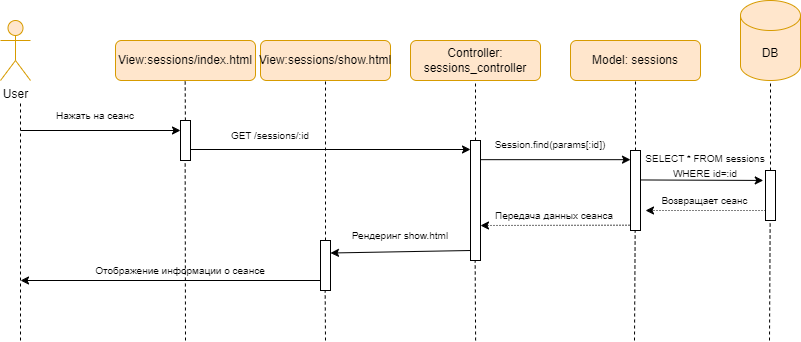

The diagram above was exported from draw.io. Its source (the exported page's mxGraphModel, read from the mxfile embedded in the PNG):
<mxGraphModel dx="802" dy="1610" grid="1" gridSize="10" guides="1" tooltips="1" connect="1" arrows="1" fold="1" page="1" pageScale="1" pageWidth="827" pageHeight="1169" math="0" shadow="0">
  <root>
    <mxCell id="0" />
    <mxCell id="1" parent="0" />
    <mxCell id="SjsirPaQ42ACG0kTSudQ-1" value="User" style="shape=umlActor;verticalLabelPosition=bottom;verticalAlign=top;html=1;outlineConnect=0;fillColor=#ffe6cc;strokeColor=#d79b00;" parent="1" vertex="1">
      <mxGeometry x="410" y="-120" width="30" height="60" as="geometry" />
    </mxCell>
    <mxCell id="SjsirPaQ42ACG0kTSudQ-2" value="View:sessions/index.html" style="rounded=1;whiteSpace=wrap;html=1;fillColor=#ffe6cc;strokeColor=#d79b00;" parent="1" vertex="1">
      <mxGeometry x="525" y="-100" width="140" height="40" as="geometry" />
    </mxCell>
    <mxCell id="SjsirPaQ42ACG0kTSudQ-3" value="Model: sessions" style="rounded=1;whiteSpace=wrap;html=1;fillColor=#ffe6cc;strokeColor=#d79b00;" parent="1" vertex="1">
      <mxGeometry x="980" y="-100" width="130" height="40" as="geometry" />
    </mxCell>
    <mxCell id="SjsirPaQ42ACG0kTSudQ-4" value="Controller: sessions_controller" style="rounded=1;whiteSpace=wrap;html=1;fillColor=#ffe6cc;strokeColor=#d79b00;" parent="1" vertex="1">
      <mxGeometry x="820" y="-100" width="130" height="40" as="geometry" />
    </mxCell>
    <mxCell id="SjsirPaQ42ACG0kTSudQ-5" value="DB" style="shape=cylinder3;whiteSpace=wrap;html=1;boundedLbl=1;backgroundOutline=1;size=15;fillColor=#ffe6cc;strokeColor=#d79b00;" parent="1" vertex="1">
      <mxGeometry x="1150" y="-140" width="60" height="80" as="geometry" />
    </mxCell>
    <mxCell id="SjsirPaQ42ACG0kTSudQ-6" value="" style="endArrow=none;dashed=1;html=1;rounded=0;" parent="1" source="SjsirPaQ42ACG0kTSudQ-14" edge="1">
      <mxGeometry width="50" height="50" relative="1" as="geometry">
        <mxPoint x="595" y="640" as="sourcePoint" />
        <mxPoint x="594.66" y="-60" as="targetPoint" />
      </mxGeometry>
    </mxCell>
    <mxCell id="SjsirPaQ42ACG0kTSudQ-7" value="" style="endArrow=none;dashed=1;html=1;rounded=0;entryX=0.5;entryY=1;entryDx=0;entryDy=0;exitX=0.5;exitY=0;exitDx=0;exitDy=0;" parent="1" source="SjsirPaQ42ACG0kTSudQ-23" target="SjsirPaQ42ACG0kTSudQ-4" edge="1">
      <mxGeometry width="50" height="50" relative="1" as="geometry">
        <mxPoint x="885" y="2.2737367544323206e-13" as="sourcePoint" />
        <mxPoint x="885" y="280" as="targetPoint" />
      </mxGeometry>
    </mxCell>
    <mxCell id="SjsirPaQ42ACG0kTSudQ-8" value="" style="endArrow=none;dashed=1;html=1;rounded=0;entryX=0.5;entryY=1;entryDx=0;entryDy=0;" parent="1" source="SjsirPaQ42ACG0kTSudQ-34" target="SjsirPaQ42ACG0kTSudQ-3" edge="1">
      <mxGeometry width="50" height="50" relative="1" as="geometry">
        <mxPoint x="1045" y="800" as="sourcePoint" />
        <mxPoint x="1045" y="340" as="targetPoint" />
      </mxGeometry>
    </mxCell>
    <mxCell id="SjsirPaQ42ACG0kTSudQ-9" value="" style="endArrow=none;dashed=1;html=1;rounded=0;entryX=0.5;entryY=1;entryDx=0;entryDy=0;entryPerimeter=0;" parent="1" source="SjsirPaQ42ACG0kTSudQ-31" target="SjsirPaQ42ACG0kTSudQ-5" edge="1">
      <mxGeometry width="50" height="50" relative="1" as="geometry">
        <mxPoint x="1180" y="800" as="sourcePoint" />
        <mxPoint x="1179.8909090909092" y="320" as="targetPoint" />
      </mxGeometry>
    </mxCell>
    <mxCell id="SjsirPaQ42ACG0kTSudQ-12" value="" style="endArrow=classic;html=1;rounded=0;" parent="1" edge="1">
      <mxGeometry width="50" height="50" relative="1" as="geometry">
        <mxPoint x="430" y="-10" as="sourcePoint" />
        <mxPoint x="590" y="-10" as="targetPoint" />
      </mxGeometry>
    </mxCell>
    <mxCell id="SjsirPaQ42ACG0kTSudQ-13" value="&lt;span style=&quot;font-size: 10px;&quot;&gt;Нажать на сеанс&lt;/span&gt;" style="text;html=1;align=center;verticalAlign=middle;whiteSpace=wrap;rounded=0;" parent="1" vertex="1">
      <mxGeometry x="430" y="-40" width="150" height="30" as="geometry" />
    </mxCell>
    <mxCell id="SjsirPaQ42ACG0kTSudQ-14" value="" style="rounded=0;whiteSpace=wrap;html=1;" parent="1" vertex="1">
      <mxGeometry x="590" y="-20" width="10" height="40" as="geometry" />
    </mxCell>
    <mxCell id="SjsirPaQ42ACG0kTSudQ-15" value="View:sessions/show.html" style="rounded=1;whiteSpace=wrap;html=1;fillColor=#ffe6cc;strokeColor=#d79b00;" parent="1" vertex="1">
      <mxGeometry x="670" y="-100" width="130" height="40" as="geometry" />
    </mxCell>
    <mxCell id="SjsirPaQ42ACG0kTSudQ-16" value="" style="endArrow=none;dashed=1;html=1;rounded=0;entryX=0.5;entryY=1;entryDx=0;entryDy=0;" parent="1" source="SjsirPaQ42ACG0kTSudQ-24" target="SjsirPaQ42ACG0kTSudQ-15" edge="1">
      <mxGeometry width="50" height="50" relative="1" as="geometry">
        <mxPoint x="735" y="530" as="sourcePoint" />
        <mxPoint x="735" y="180" as="targetPoint" />
      </mxGeometry>
    </mxCell>
    <mxCell id="SjsirPaQ42ACG0kTSudQ-17" value="" style="endArrow=classic;html=1;rounded=0;" parent="1" edge="1">
      <mxGeometry width="50" height="50" relative="1" as="geometry">
        <mxPoint x="600" y="9" as="sourcePoint" />
        <mxPoint x="880" y="9" as="targetPoint" />
      </mxGeometry>
    </mxCell>
    <mxCell id="SjsirPaQ42ACG0kTSudQ-18" value="&lt;font style=&quot;font-size: 10px;&quot;&gt;GET /sessions/:id&lt;/font&gt;" style="text;html=1;align=center;verticalAlign=middle;whiteSpace=wrap;rounded=0;" parent="1" vertex="1">
      <mxGeometry x="630" y="-20" width="100" height="30" as="geometry" />
    </mxCell>
    <mxCell id="SjsirPaQ42ACG0kTSudQ-19" value="" style="endArrow=classic;html=1;rounded=0;entryX=1;entryY=0.25;entryDx=0;entryDy=0;" parent="1" target="SjsirPaQ42ACG0kTSudQ-24" edge="1">
      <mxGeometry width="50" height="50" relative="1" as="geometry">
        <mxPoint x="880" y="110" as="sourcePoint" />
        <mxPoint x="750" y="110" as="targetPoint" />
      </mxGeometry>
    </mxCell>
    <mxCell id="SjsirPaQ42ACG0kTSudQ-20" value="&lt;font style=&quot;font-size: 10px;&quot;&gt;Рендеринг show.html&lt;/font&gt;" style="text;html=1;align=center;verticalAlign=middle;whiteSpace=wrap;rounded=0;" parent="1" vertex="1">
      <mxGeometry x="760" y="80" width="100" height="30" as="geometry" />
    </mxCell>
    <mxCell id="SjsirPaQ42ACG0kTSudQ-21" value="" style="endArrow=classic;html=1;rounded=0;" parent="1" edge="1">
      <mxGeometry width="50" height="50" relative="1" as="geometry">
        <mxPoint x="730" y="140" as="sourcePoint" />
        <mxPoint x="430" y="140" as="targetPoint" />
      </mxGeometry>
    </mxCell>
    <mxCell id="SjsirPaQ42ACG0kTSudQ-22" value="&lt;span style=&quot;font-size: 10px;&quot;&gt;Отображение информации о сеансе&lt;/span&gt;" style="text;html=1;align=center;verticalAlign=middle;whiteSpace=wrap;rounded=0;" parent="1" vertex="1">
      <mxGeometry x="500" y="120" width="180" height="20" as="geometry" />
    </mxCell>
    <mxCell id="SjsirPaQ42ACG0kTSudQ-23" value="" style="rounded=0;whiteSpace=wrap;html=1;" parent="1" vertex="1">
      <mxGeometry x="880" width="10" height="120" as="geometry" />
    </mxCell>
    <mxCell id="SjsirPaQ42ACG0kTSudQ-24" value="" style="rounded=0;whiteSpace=wrap;html=1;" parent="1" vertex="1">
      <mxGeometry x="730" y="100" width="10" height="50" as="geometry" />
    </mxCell>
    <mxCell id="SjsirPaQ42ACG0kTSudQ-25" value="" style="endArrow=classic;html=1;rounded=0;" parent="1" edge="1">
      <mxGeometry width="50" height="50" relative="1" as="geometry">
        <mxPoint x="890" y="19.169999999999987" as="sourcePoint" />
        <mxPoint x="1040" y="19.169999999999987" as="targetPoint" />
      </mxGeometry>
    </mxCell>
    <mxCell id="SjsirPaQ42ACG0kTSudQ-26" value="&lt;font style=&quot;font-size: 10px;&quot;&gt;Session.find(params[:id])&lt;/font&gt;" style="text;html=1;align=center;verticalAlign=middle;whiteSpace=wrap;rounded=0;" parent="1" vertex="1">
      <mxGeometry x="890" y="-10.830000000000013" width="140" height="30" as="geometry" />
    </mxCell>
    <mxCell id="SjsirPaQ42ACG0kTSudQ-27" value="" style="endArrow=classic;html=1;rounded=0;entryX=-0.224;entryY=0.199;entryDx=0;entryDy=0;entryPerimeter=0;" parent="1" target="SjsirPaQ42ACG0kTSudQ-31" edge="1">
      <mxGeometry width="50" height="50" relative="1" as="geometry">
        <mxPoint x="1050" y="39.46000000000001" as="sourcePoint" />
        <mxPoint x="1180" y="40" as="targetPoint" />
      </mxGeometry>
    </mxCell>
    <mxCell id="SjsirPaQ42ACG0kTSudQ-28" value="&lt;font style=&quot;font-size: 10px;&quot;&gt;SELECT * FROM sessions WHERE id=:id&lt;/font&gt;" style="text;html=1;align=center;verticalAlign=middle;whiteSpace=wrap;rounded=0;" parent="1" vertex="1">
      <mxGeometry x="1045" y="10" width="140" height="30" as="geometry" />
    </mxCell>
    <mxCell id="SjsirPaQ42ACG0kTSudQ-29" value="" style="endArrow=classic;html=1;rounded=0;dashed=1;dashPattern=1 2;" parent="1" edge="1">
      <mxGeometry width="50" height="50" relative="1" as="geometry">
        <mxPoint x="1175" y="70" as="sourcePoint" />
        <mxPoint x="1055" y="70" as="targetPoint" />
      </mxGeometry>
    </mxCell>
    <mxCell id="SjsirPaQ42ACG0kTSudQ-30" value="&lt;font style=&quot;font-size: 10px;&quot;&gt;Возвращает сеанс&lt;/font&gt;" style="text;html=1;align=center;verticalAlign=middle;whiteSpace=wrap;rounded=0;" parent="1" vertex="1">
      <mxGeometry x="1067.5" y="50" width="92.5" height="20" as="geometry" />
    </mxCell>
    <mxCell id="SjsirPaQ42ACG0kTSudQ-31" value="" style="rounded=0;whiteSpace=wrap;html=1;" parent="1" vertex="1">
      <mxGeometry x="1175" y="30" width="10" height="50" as="geometry" />
    </mxCell>
    <mxCell id="SjsirPaQ42ACG0kTSudQ-32" value="" style="endArrow=classic;html=1;rounded=0;dashed=1;dashPattern=1 2;" parent="1" edge="1">
      <mxGeometry width="50" height="50" relative="1" as="geometry">
        <mxPoint x="1045" y="84.74000000000001" as="sourcePoint" />
        <mxPoint x="890" y="85" as="targetPoint" />
      </mxGeometry>
    </mxCell>
    <mxCell id="SjsirPaQ42ACG0kTSudQ-33" value="&lt;font style=&quot;font-size: 10px;&quot;&gt;Передача данных сеанса&lt;/font&gt;" style="text;html=1;align=center;verticalAlign=middle;whiteSpace=wrap;rounded=0;" parent="1" vertex="1">
      <mxGeometry x="900" y="64.74000000000001" width="127.5" height="20" as="geometry" />
    </mxCell>
    <mxCell id="SjsirPaQ42ACG0kTSudQ-34" value="" style="rounded=0;whiteSpace=wrap;html=1;" parent="1" vertex="1">
      <mxGeometry x="1040" y="10" width="10" height="80" as="geometry" />
    </mxCell>
    <mxCell id="SjsirPaQ42ACG0kTSudQ-35" value="" style="endArrow=none;dashed=1;html=1;rounded=0;entryX=0.5;entryY=1;entryDx=0;entryDy=0;" parent="1" edge="1">
      <mxGeometry width="50" height="50" relative="1" as="geometry">
        <mxPoint x="430" y="200" as="sourcePoint" />
        <mxPoint x="430" y="-40" as="targetPoint" />
      </mxGeometry>
    </mxCell>
    <mxCell id="SjsirPaQ42ACG0kTSudQ-37" value="" style="endArrow=none;dashed=1;html=1;rounded=0;entryX=0.5;entryY=1;entryDx=0;entryDy=0;" parent="1" edge="1">
      <mxGeometry width="50" height="50" relative="1" as="geometry">
        <mxPoint x="885.11" y="200" as="sourcePoint" />
        <mxPoint x="884.66" y="120" as="targetPoint" />
      </mxGeometry>
    </mxCell>
    <mxCell id="SjsirPaQ42ACG0kTSudQ-38" value="" style="endArrow=none;dashed=1;html=1;rounded=0;entryX=0.5;entryY=1;entryDx=0;entryDy=0;" parent="1" edge="1">
      <mxGeometry width="50" height="50" relative="1" as="geometry">
        <mxPoint x="1044" y="200" as="sourcePoint" />
        <mxPoint x="1044.66" y="90" as="targetPoint" />
      </mxGeometry>
    </mxCell>
    <mxCell id="SjsirPaQ42ACG0kTSudQ-39" value="" style="endArrow=none;dashed=1;html=1;rounded=0;entryX=0.5;entryY=1;entryDx=0;entryDy=0;" parent="1" edge="1">
      <mxGeometry width="50" height="50" relative="1" as="geometry">
        <mxPoint x="1179" y="200" as="sourcePoint" />
        <mxPoint x="1179.66" y="80" as="targetPoint" />
      </mxGeometry>
    </mxCell>
    <mxCell id="SjsirPaQ42ACG0kTSudQ-40" value="" style="endArrow=none;dashed=1;html=1;rounded=0;entryX=0.5;entryY=1;entryDx=0;entryDy=0;" parent="1" edge="1">
      <mxGeometry width="50" height="50" relative="1" as="geometry">
        <mxPoint x="735" y="200" as="sourcePoint" />
        <mxPoint x="734.66" y="150" as="targetPoint" />
      </mxGeometry>
    </mxCell>
    <mxCell id="SjsirPaQ42ACG0kTSudQ-41" value="" style="endArrow=none;dashed=1;html=1;rounded=0;entryX=0.5;entryY=1;entryDx=0;entryDy=0;" parent="1" edge="1">
      <mxGeometry width="50" height="50" relative="1" as="geometry">
        <mxPoint x="595" y="200" as="sourcePoint" />
        <mxPoint x="594.6600000000001" y="20" as="targetPoint" />
      </mxGeometry>
    </mxCell>
  </root>
</mxGraphModel>